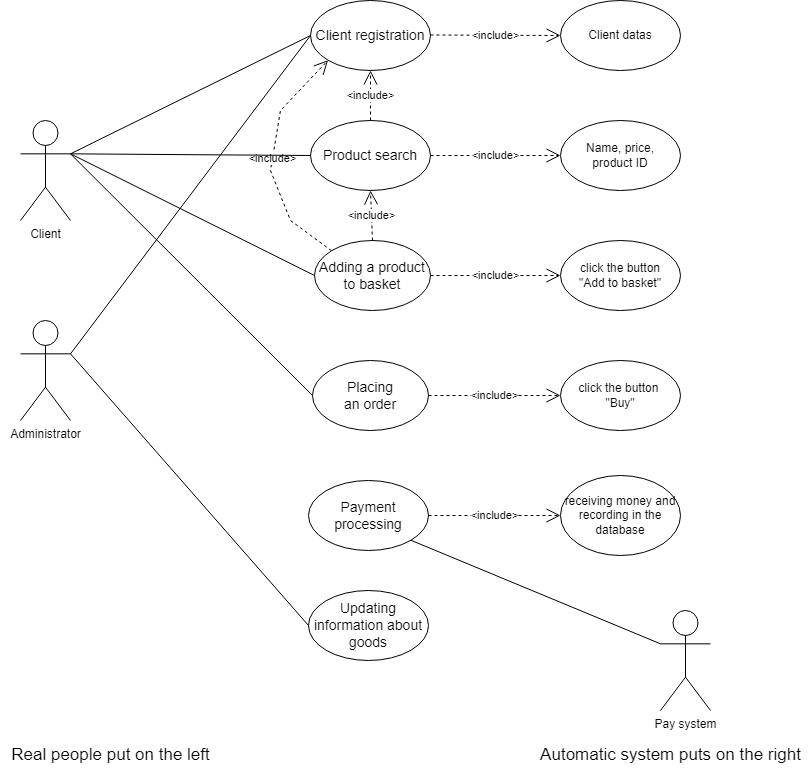

The diagram above was exported from draw.io. Its source (the exported page's mxGraphModel, read from the mxfile embedded in the PNG):
<mxGraphModel dx="1059" dy="779" grid="1" gridSize="10" guides="1" tooltips="1" connect="1" arrows="1" fold="1" page="1" pageScale="1" pageWidth="827" pageHeight="1169" math="0" shadow="0">
  <root>
    <mxCell id="0" />
    <mxCell id="1" parent="0" />
    <mxCell id="7NZr0hPTiD3KmjbDlDS7-4" value="Client" style="shape=umlActor;verticalLabelPosition=bottom;verticalAlign=top;html=1;outlineConnect=0;" vertex="1" parent="1">
      <mxGeometry x="30" y="140" width="50" height="100" as="geometry" />
    </mxCell>
    <mxCell id="7NZr0hPTiD3KmjbDlDS7-5" value="Administrator" style="shape=umlActor;verticalLabelPosition=bottom;verticalAlign=top;html=1;outlineConnect=0;" vertex="1" parent="1">
      <mxGeometry x="30" y="340" width="50" height="100" as="geometry" />
    </mxCell>
    <mxCell id="7NZr0hPTiD3KmjbDlDS7-6" value="Pay system&lt;br&gt;" style="shape=umlActor;verticalLabelPosition=bottom;verticalAlign=top;html=1;outlineConnect=0;" vertex="1" parent="1">
      <mxGeometry x="670" y="630" width="50" height="100" as="geometry" />
    </mxCell>
    <mxCell id="7NZr0hPTiD3KmjbDlDS7-8" value="&lt;font style=&quot;font-size: 14px;&quot;&gt;Client registration&lt;/font&gt;" style="ellipse;whiteSpace=wrap;html=1;" vertex="1" parent="1">
      <mxGeometry x="320" y="20" width="120" height="70" as="geometry" />
    </mxCell>
    <mxCell id="7NZr0hPTiD3KmjbDlDS7-9" value="" style="endArrow=none;html=1;rounded=0;exitX=1;exitY=0.3333333333333333;exitDx=0;exitDy=0;exitPerimeter=0;entryX=0;entryY=0.5;entryDx=0;entryDy=0;" edge="1" parent="1" source="7NZr0hPTiD3KmjbDlDS7-4" target="7NZr0hPTiD3KmjbDlDS7-8">
      <mxGeometry width="50" height="50" relative="1" as="geometry">
        <mxPoint x="390" y="420" as="sourcePoint" />
        <mxPoint x="440" y="370" as="targetPoint" />
      </mxGeometry>
    </mxCell>
    <mxCell id="7NZr0hPTiD3KmjbDlDS7-10" value="" style="endArrow=none;html=1;rounded=0;exitX=1;exitY=0.3333333333333333;exitDx=0;exitDy=0;exitPerimeter=0;entryX=0;entryY=0.5;entryDx=0;entryDy=0;" edge="1" parent="1" source="7NZr0hPTiD3KmjbDlDS7-5" target="7NZr0hPTiD3KmjbDlDS7-8">
      <mxGeometry width="50" height="50" relative="1" as="geometry">
        <mxPoint x="90" y="183" as="sourcePoint" />
        <mxPoint x="330" y="65" as="targetPoint" />
      </mxGeometry>
    </mxCell>
    <mxCell id="7NZr0hPTiD3KmjbDlDS7-11" value="&lt;font style=&quot;font-size: 14px;&quot;&gt;Product search&lt;/font&gt;" style="ellipse;whiteSpace=wrap;html=1;" vertex="1" parent="1">
      <mxGeometry x="320" y="140" width="120" height="70" as="geometry" />
    </mxCell>
    <mxCell id="7NZr0hPTiD3KmjbDlDS7-12" value="&lt;font style=&quot;font-size: 14px;&quot;&gt;Adding a product to basket&lt;/font&gt;" style="ellipse;whiteSpace=wrap;html=1;" vertex="1" parent="1">
      <mxGeometry x="324" y="260" width="116" height="70" as="geometry" />
    </mxCell>
    <mxCell id="7NZr0hPTiD3KmjbDlDS7-13" value="&lt;font style=&quot;font-size: 14px;&quot;&gt;Placing &lt;br&gt;an order&lt;/font&gt;" style="ellipse;whiteSpace=wrap;html=1;" vertex="1" parent="1">
      <mxGeometry x="322" y="380" width="116" height="70" as="geometry" />
    </mxCell>
    <mxCell id="7NZr0hPTiD3KmjbDlDS7-14" value="&lt;span style=&quot;font-size: 14px;&quot;&gt;Payment processing&lt;/span&gt;" style="ellipse;whiteSpace=wrap;html=1;" vertex="1" parent="1">
      <mxGeometry x="318" y="500" width="120" height="70" as="geometry" />
    </mxCell>
    <mxCell id="7NZr0hPTiD3KmjbDlDS7-15" value="&lt;span style=&quot;font-size: 14px;&quot;&gt;Updating information about goods&lt;/span&gt;" style="ellipse;whiteSpace=wrap;html=1;" vertex="1" parent="1">
      <mxGeometry x="318" y="610" width="120" height="70" as="geometry" />
    </mxCell>
    <mxCell id="7NZr0hPTiD3KmjbDlDS7-19" value="&amp;lt;include&amp;gt;" style="endArrow=open;endSize=12;dashed=1;html=1;rounded=0;" edge="1" parent="1">
      <mxGeometry width="160" relative="1" as="geometry">
        <mxPoint x="440" y="54.5" as="sourcePoint" />
        <mxPoint x="570" y="55" as="targetPoint" />
        <mxPoint as="offset" />
      </mxGeometry>
    </mxCell>
    <mxCell id="7NZr0hPTiD3KmjbDlDS7-20" value="Client datas" style="ellipse;whiteSpace=wrap;html=1;" vertex="1" parent="1">
      <mxGeometry x="570" y="20" width="120" height="70" as="geometry" />
    </mxCell>
    <mxCell id="7NZr0hPTiD3KmjbDlDS7-21" value="&amp;lt;include&amp;gt;" style="endArrow=open;endSize=12;dashed=1;html=1;rounded=0;exitX=0.5;exitY=0;exitDx=0;exitDy=0;entryX=0.5;entryY=1;entryDx=0;entryDy=0;" edge="1" parent="1" source="7NZr0hPTiD3KmjbDlDS7-11" target="7NZr0hPTiD3KmjbDlDS7-8">
      <mxGeometry width="160" relative="1" as="geometry">
        <mxPoint x="450" y="64.5" as="sourcePoint" />
        <mxPoint x="580" y="65" as="targetPoint" />
        <mxPoint as="offset" />
      </mxGeometry>
    </mxCell>
    <mxCell id="7NZr0hPTiD3KmjbDlDS7-22" value="&amp;lt;include&amp;gt;" style="endArrow=open;endSize=12;dashed=1;html=1;rounded=0;exitX=0;exitY=0;exitDx=0;exitDy=0;entryX=0;entryY=1;entryDx=0;entryDy=0;" edge="1" parent="1" source="7NZr0hPTiD3KmjbDlDS7-12" target="7NZr0hPTiD3KmjbDlDS7-8">
      <mxGeometry width="160" relative="1" as="geometry">
        <mxPoint x="390" y="150" as="sourcePoint" />
        <mxPoint x="390" y="100" as="targetPoint" />
        <mxPoint as="offset" />
        <Array as="points">
          <mxPoint x="300" y="240" />
          <mxPoint x="280" y="190" />
          <mxPoint x="290" y="130" />
        </Array>
      </mxGeometry>
    </mxCell>
    <mxCell id="7NZr0hPTiD3KmjbDlDS7-23" value="&amp;lt;include&amp;gt;" style="endArrow=open;endSize=12;dashed=1;html=1;rounded=0;exitX=0.5;exitY=0;exitDx=0;exitDy=0;entryX=0.5;entryY=1;entryDx=0;entryDy=0;" edge="1" parent="1" source="7NZr0hPTiD3KmjbDlDS7-12" target="7NZr0hPTiD3KmjbDlDS7-11">
      <mxGeometry width="160" relative="1" as="geometry">
        <mxPoint x="400" y="160" as="sourcePoint" />
        <mxPoint x="400" y="110" as="targetPoint" />
        <mxPoint as="offset" />
      </mxGeometry>
    </mxCell>
    <mxCell id="7NZr0hPTiD3KmjbDlDS7-27" value="" style="endArrow=none;html=1;rounded=0;exitX=0;exitY=0.3333333333333333;exitDx=0;exitDy=0;exitPerimeter=0;entryX=1;entryY=1;entryDx=0;entryDy=0;" edge="1" parent="1" source="7NZr0hPTiD3KmjbDlDS7-6" target="7NZr0hPTiD3KmjbDlDS7-14">
      <mxGeometry width="50" height="50" relative="1" as="geometry">
        <mxPoint x="120" y="413" as="sourcePoint" />
        <mxPoint x="360" y="95" as="targetPoint" />
      </mxGeometry>
    </mxCell>
    <mxCell id="7NZr0hPTiD3KmjbDlDS7-28" value="&amp;lt;include&amp;gt;" style="endArrow=open;endSize=12;dashed=1;html=1;rounded=0;entryX=0;entryY=0.5;entryDx=0;entryDy=0;exitX=1;exitY=0.5;exitDx=0;exitDy=0;" edge="1" parent="1" source="7NZr0hPTiD3KmjbDlDS7-13" target="7NZr0hPTiD3KmjbDlDS7-31">
      <mxGeometry width="160" relative="1" as="geometry">
        <mxPoint x="470" y="340" as="sourcePoint" />
        <mxPoint x="600" y="340.5" as="targetPoint" />
        <mxPoint as="offset" />
      </mxGeometry>
    </mxCell>
    <mxCell id="7NZr0hPTiD3KmjbDlDS7-29" value="&amp;lt;include&amp;gt;" style="endArrow=open;endSize=12;dashed=1;html=1;rounded=0;entryX=0;entryY=0.5;entryDx=0;entryDy=0;exitX=1;exitY=0.5;exitDx=0;exitDy=0;" edge="1" parent="1" source="7NZr0hPTiD3KmjbDlDS7-12" target="7NZr0hPTiD3KmjbDlDS7-32">
      <mxGeometry width="160" relative="1" as="geometry">
        <mxPoint x="450" y="300" as="sourcePoint" />
        <mxPoint x="600" y="260.5" as="targetPoint" />
        <mxPoint as="offset" />
      </mxGeometry>
    </mxCell>
    <mxCell id="7NZr0hPTiD3KmjbDlDS7-30" value="&amp;lt;include&amp;gt;" style="endArrow=open;endSize=12;dashed=1;html=1;rounded=0;exitX=1;exitY=0.5;exitDx=0;exitDy=0;entryX=0;entryY=0.5;entryDx=0;entryDy=0;" edge="1" parent="1" source="7NZr0hPTiD3KmjbDlDS7-11" target="7NZr0hPTiD3KmjbDlDS7-33">
      <mxGeometry width="160" relative="1" as="geometry">
        <mxPoint x="440" y="174.5" as="sourcePoint" />
        <mxPoint x="570" y="175" as="targetPoint" />
        <mxPoint as="offset" />
      </mxGeometry>
    </mxCell>
    <mxCell id="7NZr0hPTiD3KmjbDlDS7-31" value="click the button&amp;nbsp;&lt;br&gt;&quot;Buy&quot;" style="ellipse;whiteSpace=wrap;html=1;" vertex="1" parent="1">
      <mxGeometry x="570" y="380" width="120" height="70" as="geometry" />
    </mxCell>
    <mxCell id="7NZr0hPTiD3KmjbDlDS7-32" value="click the button &lt;br&gt;&quot;Add to basket&quot;" style="ellipse;whiteSpace=wrap;html=1;" vertex="1" parent="1">
      <mxGeometry x="570" y="260" width="120" height="70" as="geometry" />
    </mxCell>
    <mxCell id="7NZr0hPTiD3KmjbDlDS7-33" value="Name, price, &lt;br&gt;product ID" style="ellipse;whiteSpace=wrap;html=1;" vertex="1" parent="1">
      <mxGeometry x="570" y="140" width="120" height="70" as="geometry" />
    </mxCell>
    <mxCell id="7NZr0hPTiD3KmjbDlDS7-34" value="" style="endArrow=none;html=1;rounded=0;exitX=1;exitY=0.3333333333333333;exitDx=0;exitDy=0;exitPerimeter=0;entryX=0;entryY=0.5;entryDx=0;entryDy=0;" edge="1" parent="1" source="7NZr0hPTiD3KmjbDlDS7-4" target="7NZr0hPTiD3KmjbDlDS7-11">
      <mxGeometry width="50" height="50" relative="1" as="geometry">
        <mxPoint x="90" y="183" as="sourcePoint" />
        <mxPoint x="330" y="65" as="targetPoint" />
      </mxGeometry>
    </mxCell>
    <mxCell id="7NZr0hPTiD3KmjbDlDS7-36" value="" style="endArrow=none;html=1;rounded=0;exitX=1;exitY=0.3333333333333333;exitDx=0;exitDy=0;exitPerimeter=0;entryX=0;entryY=0.5;entryDx=0;entryDy=0;" edge="1" parent="1" source="7NZr0hPTiD3KmjbDlDS7-4" target="7NZr0hPTiD3KmjbDlDS7-12">
      <mxGeometry width="50" height="50" relative="1" as="geometry">
        <mxPoint x="90" y="183" as="sourcePoint" />
        <mxPoint x="330" y="185" as="targetPoint" />
      </mxGeometry>
    </mxCell>
    <mxCell id="7NZr0hPTiD3KmjbDlDS7-37" value="" style="endArrow=none;html=1;rounded=0;exitX=1;exitY=0.3333333333333333;exitDx=0;exitDy=0;exitPerimeter=0;entryX=0;entryY=0.5;entryDx=0;entryDy=0;" edge="1" parent="1" source="7NZr0hPTiD3KmjbDlDS7-4" target="7NZr0hPTiD3KmjbDlDS7-13">
      <mxGeometry width="50" height="50" relative="1" as="geometry">
        <mxPoint x="90" y="183" as="sourcePoint" />
        <mxPoint x="334" y="305" as="targetPoint" />
      </mxGeometry>
    </mxCell>
    <mxCell id="7NZr0hPTiD3KmjbDlDS7-38" value="" style="endArrow=none;html=1;rounded=0;exitX=1;exitY=0.3333333333333333;exitDx=0;exitDy=0;exitPerimeter=0;entryX=0;entryY=0.5;entryDx=0;entryDy=0;" edge="1" parent="1" source="7NZr0hPTiD3KmjbDlDS7-5" target="7NZr0hPTiD3KmjbDlDS7-15">
      <mxGeometry width="50" height="50" relative="1" as="geometry">
        <mxPoint x="90" y="383" as="sourcePoint" />
        <mxPoint x="334" y="305" as="targetPoint" />
      </mxGeometry>
    </mxCell>
    <mxCell id="7NZr0hPTiD3KmjbDlDS7-39" value="&amp;lt;include&amp;gt;" style="endArrow=open;endSize=12;dashed=1;html=1;rounded=0;entryX=0;entryY=0.5;entryDx=0;entryDy=0;exitX=1;exitY=0.5;exitDx=0;exitDy=0;" edge="1" parent="1" source="7NZr0hPTiD3KmjbDlDS7-14" target="7NZr0hPTiD3KmjbDlDS7-40">
      <mxGeometry width="160" relative="1" as="geometry">
        <mxPoint x="438" y="534.5" as="sourcePoint" />
        <mxPoint x="570" y="534.5" as="targetPoint" />
        <mxPoint as="offset" />
      </mxGeometry>
    </mxCell>
    <mxCell id="7NZr0hPTiD3KmjbDlDS7-40" value="receiving money and&lt;br&gt;recording in the database" style="ellipse;whiteSpace=wrap;html=1;" vertex="1" parent="1">
      <mxGeometry x="570" y="495" width="120" height="80" as="geometry" />
    </mxCell>
    <mxCell id="7NZr0hPTiD3KmjbDlDS7-41" value="&lt;font style=&quot;font-size: 17px;&quot;&gt;Automatic system puts on the right&lt;/font&gt;" style="text;html=1;align=center;verticalAlign=middle;resizable=0;points=[];autosize=1;strokeColor=none;fillColor=none;" vertex="1" parent="1">
      <mxGeometry x="540" y="760" width="280" height="30" as="geometry" />
    </mxCell>
    <mxCell id="7NZr0hPTiD3KmjbDlDS7-42" value="&lt;font style=&quot;font-size: 17px;&quot;&gt;Real people put on the left&lt;/font&gt;" style="text;html=1;align=center;verticalAlign=middle;resizable=0;points=[];autosize=1;strokeColor=none;fillColor=none;" vertex="1" parent="1">
      <mxGeometry x="10" y="760" width="220" height="30" as="geometry" />
    </mxCell>
  </root>
</mxGraphModel>